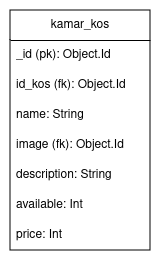

The diagram above was exported from draw.io. Its source (the exported page's mxGraphModel, read from the mxfile embedded in the PNG):
<mxGraphModel dx="1218" dy="1746" grid="1" gridSize="10" guides="1" tooltips="1" connect="1" arrows="1" fold="1" page="1" pageScale="1" pageWidth="850" pageHeight="1100" math="0" shadow="0">
  <root>
    <mxCell id="0" />
    <mxCell id="1" parent="0" />
    <mxCell id="2" value="kamar_kos" style="swimlane;fontStyle=0;childLayout=stackLayout;horizontal=1;startSize=30;horizontalStack=0;resizeParent=1;resizeParentMax=0;resizeLast=0;collapsible=1;marginBottom=0;whiteSpace=wrap;html=1;" vertex="1" parent="1">
      <mxGeometry x="600" y="90" width="140" height="240" as="geometry" />
    </mxCell>
    <mxCell id="3" value="&lt;div&gt;_id (pk): Object.Id&lt;br&gt;&lt;/div&gt;" style="text;strokeColor=none;fillColor=none;align=left;verticalAlign=middle;spacingLeft=4;spacingRight=4;overflow=hidden;points=[[0,0.5],[1,0.5]];portConstraint=eastwest;rotatable=0;whiteSpace=wrap;html=1;" vertex="1" parent="2">
      <mxGeometry y="30" width="140" height="30" as="geometry" />
    </mxCell>
    <mxCell id="4" value="id_kos (fk): Object.Id" style="text;strokeColor=none;fillColor=none;align=left;verticalAlign=middle;spacingLeft=4;spacingRight=4;overflow=hidden;points=[[0,0.5],[1,0.5]];portConstraint=eastwest;rotatable=0;whiteSpace=wrap;html=1;" vertex="1" parent="2">
      <mxGeometry y="60" width="140" height="30" as="geometry" />
    </mxCell>
    <mxCell id="5" value="name: String" style="text;strokeColor=none;fillColor=none;align=left;verticalAlign=middle;spacingLeft=4;spacingRight=4;overflow=hidden;points=[[0,0.5],[1,0.5]];portConstraint=eastwest;rotatable=0;whiteSpace=wrap;html=1;" vertex="1" parent="2">
      <mxGeometry y="90" width="140" height="30" as="geometry" />
    </mxCell>
    <mxCell id="6" value="image (fk): Object.Id" style="text;strokeColor=none;fillColor=none;align=left;verticalAlign=middle;spacingLeft=4;spacingRight=4;overflow=hidden;points=[[0,0.5],[1,0.5]];portConstraint=eastwest;rotatable=0;whiteSpace=wrap;html=1;" vertex="1" parent="2">
      <mxGeometry y="120" width="140" height="30" as="geometry" />
    </mxCell>
    <mxCell id="7" value="description: String" style="text;strokeColor=none;fillColor=none;align=left;verticalAlign=middle;spacingLeft=4;spacingRight=4;overflow=hidden;points=[[0,0.5],[1,0.5]];portConstraint=eastwest;rotatable=0;whiteSpace=wrap;html=1;" vertex="1" parent="2">
      <mxGeometry y="150" width="140" height="30" as="geometry" />
    </mxCell>
    <mxCell id="8" value="available: Int" style="text;strokeColor=none;fillColor=none;align=left;verticalAlign=middle;spacingLeft=4;spacingRight=4;overflow=hidden;points=[[0,0.5],[1,0.5]];portConstraint=eastwest;rotatable=0;whiteSpace=wrap;html=1;" vertex="1" parent="2">
      <mxGeometry y="180" width="140" height="30" as="geometry" />
    </mxCell>
    <mxCell id="9" value="price: Int" style="text;strokeColor=none;fillColor=none;align=left;verticalAlign=middle;spacingLeft=4;spacingRight=4;overflow=hidden;points=[[0,0.5],[1,0.5]];portConstraint=eastwest;rotatable=0;whiteSpace=wrap;html=1;" vertex="1" parent="2">
      <mxGeometry y="210" width="140" height="30" as="geometry" />
    </mxCell>
  </root>
</mxGraphModel>